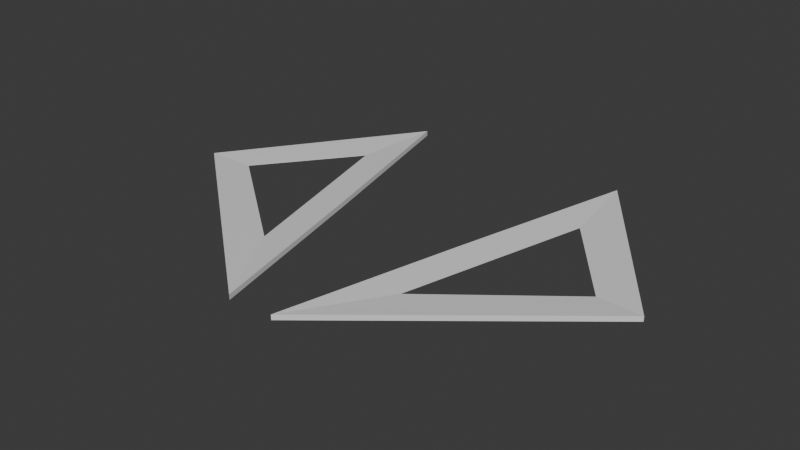 # Source: junk_symbol.blend  (saved by Blender 4.3.34; exported with 4.5.12 LTS)
import bpy
from mathutils import Matrix  # noqa: F401  (used for matrix-valued properties, if any)

bpy.ops.wm.read_factory_settings(use_empty=True)
scene = bpy.context.scene
scene.name = 'Scene'

# ---- collections
col_collection = bpy.data.collections.new('Collection'); scene.collection.children.link(col_collection)

# ---- materials (node trees are filled in below, after node groups)
mat_material_001 = bpy.data.materials.new('Material.001')

# ---- material node trees
mat_material_001.use_nodes = True; mat_material_001.node_tree.nodes.clear()
_N = mat_material_001.node_tree.nodes; _L = mat_material_001.node_tree.links
n0 = _N.new('ShaderNodeBsdfPrincipled'); n0.name = 'Principled BSDF'; n0.location = (10, 300)
n1 = _N.new('ShaderNodeOutputMaterial'); n1.name = 'Material Output'; n1.location = (300, 300)
_L.new(n0.outputs[0], n1.inputs[0])
n1.is_active_output = True

# ---- world
world_world = bpy.data.worlds.new('World'); scene.world = world_world
world_world.use_nodes = True; world_world.node_tree.nodes.clear()
_N = world_world.node_tree.nodes; _L = world_world.node_tree.links
n0 = _N.new('ShaderNodeOutputWorld'); n0.name = 'World Output'; n0.location = (300, 300)
n1 = _N.new('ShaderNodeBackground'); n1.name = 'Background'; n1.location = (10, 300)
n1.inputs[0].default_value = (0.05088, 0.05088, 0.05088, 1.0)
_L.new(n1.outputs[0], n0.inputs[0])
n0.is_active_output = True
world_world.color = (0.05088, 0.05088, 0.05088)
world_world.sun_shadow_jitter_overblur = 0.0

# ---- meshes
me_plane = bpy.data.meshes.new('Plane')
me_plane.from_pydata([(-3.436, -0.158, 0.0), (-0.3304, -2.705, 0.0), (-1.61, 2.435, 0.0), (-0.953, -0.1441, 0.0), (-1.61, 2.435, 0.07118), (-3.436, -0.158, 0.07118), (-0.3304, -2.705, 0.07118), (-0.953, -0.1441, 0.07118), (-1.772, 1.242, 0.03134), (-2.801, -0.0882, 0.03134), (-1.079, -1.444, 0.03134), (-1.43, -0.07963, 0.03134), (-1.772, 1.242, 0.03984), (-2.801, -0.0882, 0.03984), (-1.079, -1.444, 0.03984), (-1.43, -0.07963, 0.03984), (3.436, -0.158, 0.0), (0.3304, -2.705, 0.0), (1.61, 2.435, 0.0), (0.953, -0.1441, 0.0), (1.61, 2.435, 0.07118), (3.436, -0.158, 0.07118), (0.3304, -2.705, 0.07118), (0.953, -0.1441, 0.07118), (1.772, 1.242, 0.03134), (2.801, -0.0882, 0.03134), (1.079, -1.444, 0.03134), (1.43, -0.07963, 0.03134), (1.772, 1.242, 0.03984), (2.801, -0.0882, 0.03984), (1.079, -1.444, 0.03984), (1.43, -0.07963, 0.03984)], [], [(3, 2, 8, 11), (6, 5, 13, 14), (2, 3, 7, 4), (1, 0, 5, 6), (3, 1, 6, 7), (0, 2, 4, 5), (15, 14, 10, 11), (12, 15, 11, 8), (0, 1, 10, 9), (7, 6, 14, 15), (5, 4, 12, 13), (1, 3, 11, 10), (2, 0, 9, 8), (4, 7, 15, 12), (14, 13, 9, 10), (13, 12, 8, 9), (19, 27, 24, 18), (22, 30, 29, 21), (18, 20, 23, 19), (17, 22, 21, 16), (19, 23, 22, 17), (16, 21, 20, 18), (31, 27, 26, 30), (28, 24, 27, 31), (16, 25, 26, 17), (23, 31, 30, 22), (21, 29, 28, 20), (17, 26, 27, 19), (18, 24, 25, 16), (20, 28, 31, 23), (30, 26, 25, 29), (29, 25, 24, 28)])
_uv = me_plane.uv_layers.new(name='UVMap')
_uv.uv.foreach_set('vector', [0.0, 0.0, 0.0, 0.0, 0.0, 0.0, 0.0, 0.0, 0.0, 0.0, 0.0, 0.0, 0.0, 0.0, 0.0, 0.0, 0.0, 0.0, 0.0, 0.0, 0.0, 0.0, 0.0, 0.0, 0.0, 0.0, 0.0, 0.0, 0.0, 0.0, 0.0, 0.0, 0.0, 0.0, 0.0, 0.0, 0.0, 0.0, 0.0, 0.0, 0.0, 0.0, 0.0, 0.0, 0.0, 0.0, 0.0, 0.0, 0.0, 0.0, 0.0, 0.0, 0.0, 0.0, 0.0, 0.0, 0.0, 0.0, 0.0, 0.0, 0.0, 0.0, 0.0, 0.0, 0.0, 0.0, 0.0, 0.0, 0.0, 0.0, 0.0, 0.0, 0.0, 0.0, 0.0, 0.0, 0.0, 0.0, 0.0, 0.0, 0.0, 0.0, 0.0, 0.0, 0.0, 0.0, 0.0, 0.0, 0.0, 0.0, 0.0, 0.0, 0.0, 0.0, 0.0, 0.0, 0.0, 0.0, 0.0, 0.0, 0.0, 0.0, 0.0, 0.0, 0.0, 0.0, 0.0, 0.0, 0.0, 0.0, 0.0, 0.0, 0.0, 0.0, 0.0, 0.0, 0.0, 0.0, 0.0, 0.0, 0.0, 0.0, 0.0, 0.0, 0.0, 0.0, 0.0, 0.0, 0.0, 0.0, 0.0, 0.0, 0.0, 0.0, 0.0, 0.0, 0.0, 0.0, 0.0, 0.0, 0.0, 0.0, 0.0, 0.0, 0.0, 0.0, 0.0, 0.0, 0.0, 0.0, 0.0, 0.0, 0.0, 0.0, 0.0, 0.0, 0.0, 0.0, 0.0, 0.0, 0.0, 0.0, 0.0, 0.0, 0.0, 0.0, 0.0, 0.0, 0.0, 0.0, 0.0, 0.0, 0.0, 0.0, 0.0, 0.0, 0.0, 0.0, 0.0, 0.0, 0.0, 0.0, 0.0, 0.0, 0.0, 0.0, 0.0, 0.0, 0.0, 0.0, 0.0, 0.0, 0.0, 0.0, 0.0, 0.0, 0.0, 0.0, 0.0, 0.0, 0.0, 0.0, 0.0, 0.0, 0.0, 0.0, 0.0, 0.0, 0.0, 0.0, 0.0, 0.0, 0.0, 0.0, 0.0, 0.0, 0.0, 0.0, 0.0, 0.0, 0.0, 0.0, 0.0, 0.0, 0.0, 0.0, 0.0, 0.0, 0.0, 0.0, 0.0, 0.0, 0.0, 0.0, 0.0, 0.0, 0.0, 0.0, 0.0, 0.0, 0.0, 0.0, 0.0, 0.0, 0.0, 0.0, 0.0, 0.0, 0.0, 0.0, 0.0, 0.0, 0.0, 0.0, 0.0, 0.0])
me_plane.materials.append(mat_material_001)
me_plane.update()

# ---- objects
ob_empty = bpy.data.objects.new('Empty', None)
ob_plane = bpy.data.objects.new('Plane', me_plane)

# ---- transforms, parenting, visibility, modifiers, constraints
ob_empty.location = (0.0, 0.0, 0.0)
ob_empty.scale = (3.477, 3.477, 3.477)
ob_empty.empty_display_type = 'IMAGE'
ob_empty.empty_display_size = 5.0
ob_empty.empty_image_depth = 'BACK'
ob_empty.show_empty_image_perspective = False
ob_empty.empty_image_side = 'FRONT'
ob_plane.location = (0.0, 0.0, 0.0)

# ---- collection membership
col_collection.objects.link(ob_empty)
col_collection.objects.link(ob_plane)

# ---- scene / render settings (as saved in the file)
scene.frame_start = 1; scene.frame_end = 250; scene.frame_set(1)
scene.render.engine = 'BLENDER_EEVEE_NEXT'
bpy.context.view_layer.update()

# ---- added for rendering (the .blend has no active camera and no usable light): camera, sun
cam_auto = bpy.data.cameras.new('AutoCamera')
cam_auto.lens = 50.0
cam_auto.sensor_width = 36.0
cam_auto.clip_end = 1000.0
ob_auto_camera = bpy.data.objects.new('AutoCamera', cam_auto)
scene.collection.objects.link(ob_auto_camera)
ob_auto_camera.location = (7.93908, -9.66195, 6.38685)
ob_auto_camera.rotation_euler = (1.09748, -7.21219e-08, 0.694738)
scene.camera = ob_auto_camera
light_auto_sun = bpy.data.lights.new('AutoSun', 'SUN')
light_auto_sun.energy = 3.0
light_auto_sun.angle = 0.0523599
ob_auto_sun = bpy.data.objects.new('AutoSun', light_auto_sun)
scene.collection.objects.link(ob_auto_sun)
ob_auto_sun.rotation_euler = (0.872665, 0.174533, 0.523599)
bpy.context.view_layer.update()
